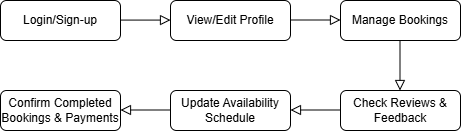

The diagram above was exported from draw.io. Its source (the exported page's mxGraphModel, read from the mxfile embedded in the PNG):
<mxGraphModel dx="911" dy="448" grid="1" gridSize="10" guides="1" tooltips="1" connect="1" arrows="1" fold="1" page="1" pageScale="1" pageWidth="827" pageHeight="1169" math="0" shadow="0">
  <root>
    <mxCell id="WIyWlLk6GJQsqaUBKTNV-0" />
    <mxCell id="WIyWlLk6GJQsqaUBKTNV-1" parent="WIyWlLk6GJQsqaUBKTNV-0" />
    <mxCell id="WIyWlLk6GJQsqaUBKTNV-3" value="Login/Sign-up" style="rounded=1;whiteSpace=wrap;html=1;fontSize=12;glass=0;strokeWidth=1;shadow=0;" parent="WIyWlLk6GJQsqaUBKTNV-1" vertex="1">
      <mxGeometry y="40" width="120" height="40" as="geometry" />
    </mxCell>
    <mxCell id="0WcVPYT-iA7vTpAsFThK-0" value="View/Edit Profile" style="rounded=1;whiteSpace=wrap;html=1;fontSize=12;glass=0;strokeWidth=1;shadow=0;" vertex="1" parent="WIyWlLk6GJQsqaUBKTNV-1">
      <mxGeometry x="170" y="40" width="120" height="40" as="geometry" />
    </mxCell>
    <mxCell id="0WcVPYT-iA7vTpAsFThK-2" value="Manage Bookings" style="rounded=1;whiteSpace=wrap;html=1;fontSize=12;glass=0;strokeWidth=1;shadow=0;" vertex="1" parent="WIyWlLk6GJQsqaUBKTNV-1">
      <mxGeometry x="340" y="40" width="120" height="40" as="geometry" />
    </mxCell>
    <mxCell id="0WcVPYT-iA7vTpAsFThK-4" value="Check Reviews &amp;amp; Feedback" style="rounded=1;whiteSpace=wrap;html=1;fontSize=12;glass=0;strokeWidth=1;shadow=0;" vertex="1" parent="WIyWlLk6GJQsqaUBKTNV-1">
      <mxGeometry x="340" y="130" width="120" height="40" as="geometry" />
    </mxCell>
    <mxCell id="0WcVPYT-iA7vTpAsFThK-5" value="" style="rounded=0;html=1;jettySize=auto;orthogonalLoop=1;fontSize=11;endArrow=block;endFill=0;endSize=8;strokeWidth=1;shadow=0;labelBackgroundColor=none;edgeStyle=orthogonalEdgeStyle;" edge="1" parent="WIyWlLk6GJQsqaUBKTNV-1">
      <mxGeometry relative="1" as="geometry">
        <mxPoint x="399.5" y="80" as="sourcePoint" />
        <mxPoint x="399.5" y="130" as="targetPoint" />
      </mxGeometry>
    </mxCell>
    <mxCell id="0WcVPYT-iA7vTpAsFThK-6" value="Update Availability Schedule" style="rounded=1;whiteSpace=wrap;html=1;fontSize=12;glass=0;strokeWidth=1;shadow=0;" vertex="1" parent="WIyWlLk6GJQsqaUBKTNV-1">
      <mxGeometry x="170" y="130" width="120" height="40" as="geometry" />
    </mxCell>
    <mxCell id="0WcVPYT-iA7vTpAsFThK-8" value="Confirm Completed Bookings &amp;amp; Payments" style="rounded=1;whiteSpace=wrap;html=1;fontSize=12;glass=0;strokeWidth=1;shadow=0;" vertex="1" parent="WIyWlLk6GJQsqaUBKTNV-1">
      <mxGeometry y="130" width="120" height="40" as="geometry" />
    </mxCell>
    <mxCell id="0WcVPYT-iA7vTpAsFThK-15" value="" style="rounded=0;html=1;jettySize=auto;orthogonalLoop=1;fontSize=11;endArrow=block;endFill=0;endSize=8;strokeWidth=1;shadow=0;labelBackgroundColor=none;edgeStyle=orthogonalEdgeStyle;" edge="1" parent="WIyWlLk6GJQsqaUBKTNV-1">
      <mxGeometry relative="1" as="geometry">
        <mxPoint x="120" y="59.58" as="sourcePoint" />
        <mxPoint x="170" y="59.58" as="targetPoint" />
      </mxGeometry>
    </mxCell>
    <mxCell id="0WcVPYT-iA7vTpAsFThK-17" value="" style="rounded=0;html=1;jettySize=auto;orthogonalLoop=1;fontSize=11;endArrow=block;endFill=0;endSize=8;strokeWidth=1;shadow=0;labelBackgroundColor=none;edgeStyle=orthogonalEdgeStyle;" edge="1" parent="WIyWlLk6GJQsqaUBKTNV-1">
      <mxGeometry relative="1" as="geometry">
        <mxPoint x="290" y="59.5" as="sourcePoint" />
        <mxPoint x="340" y="59.5" as="targetPoint" />
      </mxGeometry>
    </mxCell>
    <mxCell id="0WcVPYT-iA7vTpAsFThK-21" value="" style="rounded=0;html=1;jettySize=auto;orthogonalLoop=1;fontSize=11;endArrow=block;endFill=0;endSize=8;strokeWidth=1;shadow=0;labelBackgroundColor=none;edgeStyle=orthogonalEdgeStyle;" edge="1" parent="WIyWlLk6GJQsqaUBKTNV-1">
      <mxGeometry relative="1" as="geometry">
        <mxPoint x="340" y="149.5" as="sourcePoint" />
        <mxPoint x="290" y="149.5" as="targetPoint" />
      </mxGeometry>
    </mxCell>
    <mxCell id="0WcVPYT-iA7vTpAsFThK-24" value="" style="rounded=0;html=1;jettySize=auto;orthogonalLoop=1;fontSize=11;endArrow=block;endFill=0;endSize=8;strokeWidth=1;shadow=0;labelBackgroundColor=none;edgeStyle=orthogonalEdgeStyle;" edge="1" parent="WIyWlLk6GJQsqaUBKTNV-1">
      <mxGeometry relative="1" as="geometry">
        <mxPoint x="170" y="149.5" as="sourcePoint" />
        <mxPoint x="120" y="149.5" as="targetPoint" />
      </mxGeometry>
    </mxCell>
  </root>
</mxGraphModel>